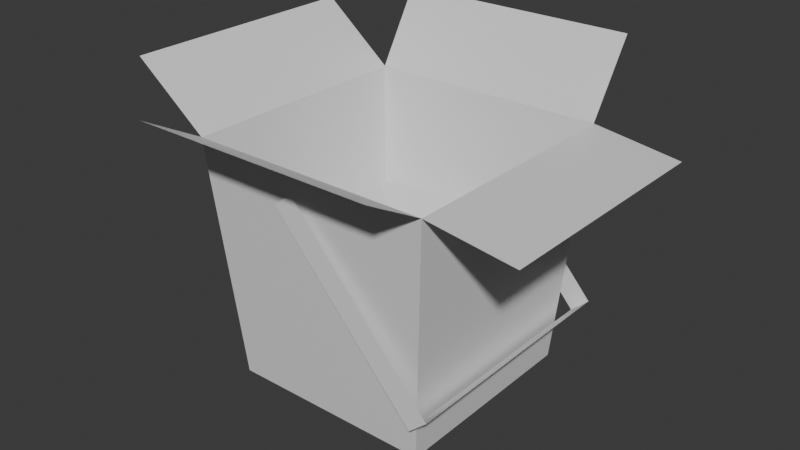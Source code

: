 # Source: takeout.blend  (saved by Blender 5.0.118; exported with 4.5.12 LTS)
import bpy
from mathutils import Matrix  # noqa: F401  (used for matrix-valued properties, if any)

bpy.ops.wm.read_factory_settings(use_empty=True)
scene = bpy.context.scene
scene.name = 'Scene'

# ---- collections
col_collection = bpy.data.collections.new('Collection'); scene.collection.children.link(col_collection)

# ---- materials (node trees are filled in below, after node groups)
mat_material = bpy.data.materials.new('Material')
mat_material.alpha_threshold = 0.0
mat_material.use_backface_culling_lightprobe_volume = False
mat_material.roughness = 0.5
mat_material.line_color = (0.0, 0.0, 0.0, 1.0)

# ---- material node trees
mat_material.use_nodes = True; mat_material.node_tree.nodes.clear()
_N = mat_material.node_tree.nodes; _L = mat_material.node_tree.links
n0 = _N.new('ShaderNodeOutputMaterial'); n0.name = 'Material Output'; n0.location = (200, 100)
n1 = _N.new('ShaderNodeBsdfPrincipled'); n1.name = 'Principled BSDF'; n1.location = (-200, 100)
_L.new(n1.outputs[0], n0.inputs[0])
n0.is_active_output = True

# ---- world
world_world = bpy.data.worlds.new('World'); scene.world = world_world
world_world.use_nodes = True; world_world.node_tree.nodes.clear()
_N = world_world.node_tree.nodes; _L = world_world.node_tree.links
n0 = _N.new('ShaderNodeOutputWorld'); n0.name = 'World Output'; n0.location = (200, 100)
n1 = _N.new('ShaderNodeBackground'); n1.name = 'Background'; n1.location = (-200, 100)
n1.inputs[0].default_value = (0.05088, 0.05088, 0.05088, 1.0)
_L.new(n1.outputs[0], n0.inputs[0])
n0.is_active_output = True
world_world.color = (0.05088, 0.05088, 0.05088)
world_world.sun_shadow_jitter_overblur = 0.0

# ---- meshes
me_plane = bpy.data.meshes.new('Plane')
me_plane.from_pydata([(-1.0, -1.0, 0.0), (1.0, -1.0, 0.0), (-1.0, 1.0, 0.0), (1.0, 1.0, 0.0), (-1.0, -1.0, -0.2046), (1.0, -1.0, -0.2046), (-1.0, 1.0, -0.2046), (1.0, 1.0, -0.2046)], [], [(0, 1, 3, 2), (4, 5, 7, 6), (1, 0, 4, 5)])
_uv = me_plane.uv_layers.new(name='UVMap')
_uv.uv.foreach_set('vector', [0.0, 0.0, 1.0, 0.0, 1.0, 1.0, 0.0, 1.0, 0.0, 0.0, 1.0, 0.0, 1.0, 1.0, 0.0, 1.0, 1.0, 0.0, 0.0, 0.0, 0.0, 0.0, 1.0, 0.0])
me_plane.update()
me_icosphere = bpy.data.meshes.new('Icosphere')
me_icosphere.from_pydata([(0.0, 0.0, 0.08631), (0.08946, -0.065, 0.06835), (0.08946, 0.065, 0.06835), (0.02112, -0.065, 0.1106), (0.06834, 0.0, 0.1106), (-0.05529, -0.04017, 0.1106), (-0.05529, 0.04017, 0.1106), (0.02112, 0.065, 0.1106), (0.1, 0.1, 0.1805), (0.08464, 0.08464, -0.01948), (0.1, -0.1, 0.1805), (0.08464, -0.08464, -0.01948), (-0.1, 0.1, 0.1805), (-0.08464, 0.08464, -0.01948), (-0.1, -0.1, 0.1805), (-0.08464, -0.08464, -0.01948), (-0.1536, 0.09451, 0.2304), (-0.1536, -0.1055, 0.2304), (0.104, 0.1307, 0.2416), (-0.09597, 0.1307, 0.2416), (0.1709, 0.1018, 0.1694), (0.1709, -0.09818, 0.1694), (0.1016, -0.1523, 0.2096), (-0.09837, -0.1523, 0.2096), (0.08699, 0.08699, 0.01113), (0.08699, -0.08699, 0.01113), (-0.08723, 0.08723, 0.0142), (-0.08723, -0.08723, 0.0142), (0.059, -0.09094, 0.06254), (0.02996, -0.09222, 0.07926), (-0.09093, -0.06606, 0.06239), (-0.09065, -0.07045, 0.05872), (-0.03844, -0.09204, 0.07688), (-0.05708, -0.09109, 0.06444), (-0.09245, 0.01318, 0.0822), (-0.09093, 0.06606, 0.06239), (-0.01662, 0.09242, 0.08176), (0.02996, 0.09222, 0.07926), (0.09259, 0.0, 0.08405), (0.09133, 0.06047, 0.06763), (0.059, 0.09094, 0.06254), (-0.03844, 0.09204, 0.07688), (-0.09065, 0.07045, 0.05872), (-0.05708, 0.09109, 0.06444), (-0.09245, -0.01318, 0.0822), (-0.01662, -0.09242, 0.08176), (0.09133, -0.06047, 0.06763), (0.09113, 0.06379, 0.06501), (0.08188, 0.08834, 0.02864), (0.08699, 0.08699, 0.01113), (-0.08943, 0.07802, 0.04286), (-0.08455, 0.0882, 0.0268), (-0.08943, -0.07802, 0.04286), (-0.08455, -0.0882, 0.0268), (0.08188, -0.08834, 0.02864), (0.09113, -0.06379, 0.06501), (0.08699, -0.08699, 0.01113), (-0.08723, 0.08723, 0.0142), (-0.08723, -0.08723, 0.0142)], [], [(4, 7, 0), (4, 2, 7), (7, 6, 0), (6, 5, 0), (5, 3, 0), (3, 4, 0), (3, 1, 4), (25, 10, 14, 27, 15, 11), (12, 14, 17, 16), (13, 9, 11, 15), (8, 12, 19, 18), (10, 8, 20, 21), (14, 10, 22, 23), (28, 1, 3, 29), (5, 30, 31, 33, 32), (35, 34, 6), (36, 7, 37), (4, 38, 39, 2), (37, 7, 2, 40), (41, 6, 7, 36), (42, 35, 6, 41, 43), (44, 5, 6, 34), (44, 30, 5), (45, 3, 5, 32), (29, 3, 45), (38, 4, 1, 46), (39, 47, 2), (2, 47, 49, 48), (48, 40, 2), (42, 43, 51, 50), (53, 33, 31, 52), (54, 1, 28), (55, 1, 54, 56), (1, 55, 46), (57, 50, 51), (53, 52, 58), (12, 8, 24, 9, 13, 26), (24, 8, 10, 25, 11, 9), (14, 12, 26, 13, 15, 27)])
me_icosphere.polygons.foreach_set('material_index', [0, 0, 0, 0, 0, 0, 0, 1, 1, 1, 1, 1, 1, 0, 0, 0, 0, 0, 0, 0, 0, 0, 0, 0, 0, 0, 0, 0, 0, 0, 0, 0, 0, 0, 0, 0, 1, 1, 1])
_uv = me_icosphere.uv_layers.new(name='UVMap')
_uv.uv.foreach_set('vector', [0.4091, 0.3937, 0.5, 0.3937, 0.4545, 0.4724, 0.4091, 0.3937, 0.4545, 0.3149, 0.5, 0.3937, 0.5909, 0.3937, 0.6818, 0.3937, 0.6364, 0.4724, 0.7727, 0.3937, 0.8636, 0.3937, 0.8182, 0.4724, 0.04546, 0.3937, 0.1364, 0.3937, 0.09091, 0.4724, 0.2273, 0.3937, 0.3182, 0.3937, 0.2727, 0.4724, 0.2273, 0.3937, 0.2727, 0.3149, 0.3182, 0.3937, 0.4133, 0.75, 0.625, 0.75, 0.625, 1.0, 0.4171, 1.0, 0.375, 1.0, 0.375, 0.75, 0.625, 0.25, 0.625, 0.0, 0.625, 0.0, 0.625, 0.25, 0.125, 0.5, 0.375, 0.5, 0.375, 0.75, 0.125, 0.75, 0.625, 0.5, 0.625, 0.25, 0.625, 0.25, 0.625, 0.5, 0.625, 0.75, 0.625, 0.5, 0.625, 0.5, 0.625, 0.75, 0.625, 1.0, 0.625, 0.75, 0.625, 0.75, 0.625, 1.0, 0.221, 0.3149, 0.2727, 0.3149, 0.2273, 0.3937, 0.2001, 0.3466, 0.04546, 0.3937, 0.003681, 0.3213, 0.005194, 0.3149, 0.05614, 0.3149, 0.08173, 0.3308, 0.731, 0.3213, 0.8033, 0.3407, 0.7727, 0.3937, 0.6219, 0.3399, 0.5909, 0.3937, 0.5638, 0.3466, 0.4091, 0.3937, 0.3861, 0.3538, 0.4482, 0.3149, 0.4545, 0.3149, 0.5271, 0.3466, 0.5, 0.3937, 0.4545, 0.3149, 0.5063, 0.3149, 0.6455, 0.3308, 0.6818, 0.3937, 0.5909, 0.3937, 0.6219, 0.3399, 0.7221, 0.3149, 0.7236, 0.3213, 0.6818, 0.3937, 0.6455, 0.3308, 0.6711, 0.3149, 0.8331, 0.3407, 0.8636, 0.3937, 0.7727, 0.3937, 0.8033, 0.3407, 0.8331, 0.3407, 0.9054, 0.3213, 0.8636, 0.3937, 0.1053, 0.3399, 0.1364, 0.3937, 0.04546, 0.3937, 0.08173, 0.3308, 0.1635, 0.3466, 0.1364, 0.3937, 0.1053, 0.3399, 0.3412, 0.3538, 0.3182, 0.3937, 0.2727, 0.3149, 0.2791, 0.3149, 0.4482, 0.3149, 0.4523, 0.3111, 0.4545, 0.3149, 0.4545, 0.3149, 0.4523, 0.3111, 0.4763, 0.249, 0.481, 0.2692, 0.481, 0.2692, 0.5063, 0.3149, 0.4545, 0.3149, 0.7221, 0.3149, 0.6711, 0.3149, 0.7028, 0.2725, 0.7153, 0.2942, 0.0245, 0.2725, 0.05614, 0.3149, 0.005194, 0.3149, 0.01195, 0.2942, 0.2463, 0.2692, 0.2727, 0.3149, 0.221, 0.3149, 0.2749, 0.3111, 0.2727, 0.3149, 0.2463, 0.2692, 0.251, 0.249, 0.2727, 0.3149, 0.2749, 0.3111, 0.2791, 0.3149, 0.7054, 0.2554, 0.7153, 0.2942, 0.7028, 0.2725, 0.9336, 0.2725, 0.921, 0.2942, 0.9309, 0.2554, 0.625, 0.25, 0.625, 0.5, 0.4133, 0.5, 0.375, 0.5, 0.375, 0.25, 0.4171, 0.25, 0.4133, 0.5, 0.625, 0.5, 0.625, 0.75, 0.4133, 0.75, 0.375, 0.75, 0.375, 0.5, 0.625, 0.0, 0.625, 0.25, 0.4171, 0.25, 0.375, 0.25, 0.375, 0.0, 0.4171, 0.0])
me_icosphere.materials.append(None)
me_icosphere.materials.append(mat_material)
me_icosphere.update()

# ---- objects
ob_plane = bpy.data.objects.new('Plane', me_plane)
ob_icosphere = bpy.data.objects.new('Icosphere', me_icosphere)

# ---- transforms, parenting, visibility, modifiers, constraints
ob_plane.location = (0.04101, -0.1025, 0.0108)
ob_plane.rotation_euler = (1.571, -0.7275, 0.0)
ob_plane.scale = (0.009935, 0.08888, 1.0)
ob_icosphere.location = (0.0, 0.0, -0.08052)

# ---- collection membership
col_collection.objects.link(ob_plane)
col_collection.objects.link(ob_icosphere)

# ---- scene / render settings (as saved in the file)
scene.frame_start = 1; scene.frame_end = 250; scene.frame_set(1)
scene.render.engine = 'BLENDER_EEVEE_NEXT'
scene.render.bake_bias = 0.0
scene.render.bake_samples = 0
scene.cycles.sampling_pattern = 'TABULATED_SOBOL'
scene.eevee.use_volume_custom_range = False
bpy.context.view_layer.update()

# ---- added for rendering (the .blend has no active camera and no usable light): camera, sun
cam_auto = bpy.data.cameras.new('AutoCamera')
cam_auto.lens = 50.0
cam_auto.sensor_width = 36.0
cam_auto.clip_end = 1000.0
ob_auto_camera = bpy.data.objects.new('AutoCamera', cam_auto)
scene.collection.objects.link(ob_auto_camera)
ob_auto_camera.location = (0.474482, -0.569808, 0.4032)
ob_auto_camera.rotation_euler = (1.09748, -7.21219e-08, 0.694738)
scene.camera = ob_auto_camera
light_auto_sun = bpy.data.lights.new('AutoSun', 'SUN')
light_auto_sun.energy = 3.0
light_auto_sun.angle = 0.0523599
ob_auto_sun = bpy.data.objects.new('AutoSun', light_auto_sun)
scene.collection.objects.link(ob_auto_sun)
ob_auto_sun.rotation_euler = (0.872665, 0.174533, 0.523599)
bpy.context.view_layer.update()
